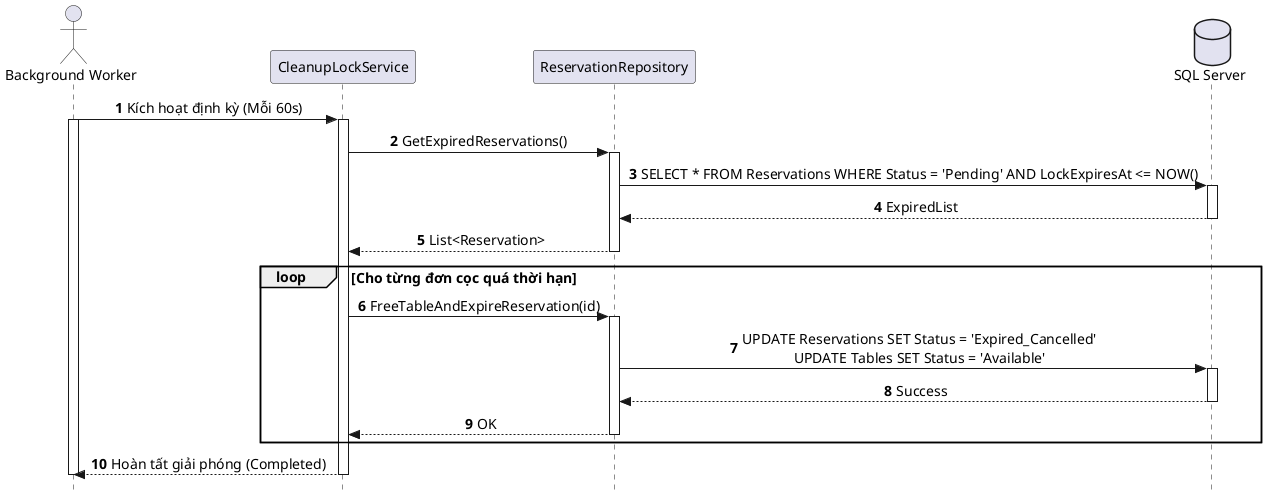

The diagram above was rendered by PlantUML. Its source (embedded in the PNG):
@startuml SD_UC_S1_Giai_Phong_Ban_Het_Han_Coc
autonumber
skinparam style strictuml
skinparam sequenceMessageAlign center
skinparam responseMessageBelowArrow true
skinparam defaultFontName "Segoe UI", Arial, sans-serif
skinparam defaultFontSize 14

actor "Background Worker" as Worker
participant "CleanupLockService" as Service
participant "ReservationRepository" as Repo
database "SQL Server" as DB

Worker -> Service: Kích hoạt định kỳ (Mỗi 60s)
activate Worker
activate Service

Service -> Repo: GetExpiredReservations()
activate Repo
Repo -> DB: SELECT * FROM Reservations WHERE Status = 'Pending' AND LockExpiresAt <= NOW()
activate DB
DB --> Repo: ExpiredList
deactivate DB
Repo --> Service: List<Reservation>
deactivate Repo

loop Cho từng đơn cọc quá thời hạn
    Service -> Repo: FreeTableAndExpireReservation(id)
    activate Repo
    Repo -> DB: UPDATE Reservations SET Status = 'Expired_Cancelled'\nUPDATE Tables SET Status = 'Available'
    activate DB
    DB --> Repo: Success
    deactivate DB
    Repo --> Service: OK
    deactivate Repo
end

Service --> Worker: Hoàn tất giải phóng (Completed)
deactivate Service
deactivate Worker
@enduml